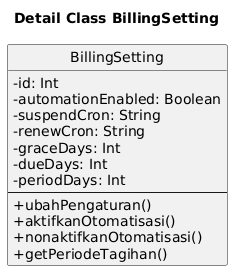

The diagram above was rendered by PlantUML. Its source (embedded in the PNG):
@startuml
title Detail Class BillingSetting

skinparam classAttributeIconSize 0
hide circle

class BillingSetting {
  - id: Int
  - automationEnabled: Boolean
  - suspendCron: String
  - renewCron: String
  - graceDays: Int
  - dueDays: Int
  - periodDays: Int
  --
  + ubahPengaturan()
  + aktifkanOtomatisasi()
  + nonaktifkanOtomatisasi()
  + getPeriodeTagihan()
}
@enduml